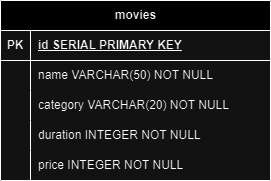

The diagram above was exported from draw.io. Its source (the exported page's mxGraphModel, read from the mxfile embedded in the PNG):
<mxGraphModel dx="557" dy="335" grid="1" gridSize="10" guides="1" tooltips="1" connect="1" arrows="1" fold="1" page="1" pageScale="1" pageWidth="850" pageHeight="1100" math="0" shadow="0" extFonts="Permanent Marker^https://fonts.googleapis.com/css?family=Permanent+Marker">
  <root>
    <mxCell id="0" />
    <mxCell id="1" parent="0" />
    <mxCell id="PI8cgVQ6QcYVCO38t4SY-1" value="movies" style="shape=table;startSize=30;container=1;collapsible=1;childLayout=tableLayout;fixedRows=1;rowLines=0;fontStyle=1;align=center;resizeLast=1;html=1;" vertex="1" parent="1">
      <mxGeometry x="330" y="180" width="270" height="180" as="geometry" />
    </mxCell>
    <mxCell id="PI8cgVQ6QcYVCO38t4SY-2" value="" style="shape=tableRow;horizontal=0;startSize=0;swimlaneHead=0;swimlaneBody=0;fillColor=none;collapsible=0;dropTarget=0;points=[[0,0.5],[1,0.5]];portConstraint=eastwest;top=0;left=0;right=0;bottom=1;" vertex="1" parent="PI8cgVQ6QcYVCO38t4SY-1">
      <mxGeometry y="30" width="270" height="30" as="geometry" />
    </mxCell>
    <mxCell id="PI8cgVQ6QcYVCO38t4SY-3" value="PK" style="shape=partialRectangle;connectable=0;fillColor=none;top=0;left=0;bottom=0;right=0;fontStyle=1;overflow=hidden;whiteSpace=wrap;html=1;" vertex="1" parent="PI8cgVQ6QcYVCO38t4SY-2">
      <mxGeometry width="30" height="30" as="geometry">
        <mxRectangle width="30" height="30" as="alternateBounds" />
      </mxGeometry>
    </mxCell>
    <mxCell id="PI8cgVQ6QcYVCO38t4SY-4" value="id SERIAL PRIMARY KEY" style="shape=partialRectangle;connectable=0;fillColor=none;top=0;left=0;bottom=0;right=0;align=left;spacingLeft=6;fontStyle=5;overflow=hidden;whiteSpace=wrap;html=1;" vertex="1" parent="PI8cgVQ6QcYVCO38t4SY-2">
      <mxGeometry x="30" width="240" height="30" as="geometry">
        <mxRectangle width="240" height="30" as="alternateBounds" />
      </mxGeometry>
    </mxCell>
    <mxCell id="PI8cgVQ6QcYVCO38t4SY-5" value="" style="shape=tableRow;horizontal=0;startSize=0;swimlaneHead=0;swimlaneBody=0;fillColor=none;collapsible=0;dropTarget=0;points=[[0,0.5],[1,0.5]];portConstraint=eastwest;top=0;left=0;right=0;bottom=0;" vertex="1" parent="PI8cgVQ6QcYVCO38t4SY-1">
      <mxGeometry y="60" width="270" height="30" as="geometry" />
    </mxCell>
    <mxCell id="PI8cgVQ6QcYVCO38t4SY-6" value="" style="shape=partialRectangle;connectable=0;fillColor=none;top=0;left=0;bottom=0;right=0;editable=1;overflow=hidden;whiteSpace=wrap;html=1;" vertex="1" parent="PI8cgVQ6QcYVCO38t4SY-5">
      <mxGeometry width="30" height="30" as="geometry">
        <mxRectangle width="30" height="30" as="alternateBounds" />
      </mxGeometry>
    </mxCell>
    <mxCell id="PI8cgVQ6QcYVCO38t4SY-7" value="name VARCHAR(50) NOT NULL" style="shape=partialRectangle;connectable=0;fillColor=none;top=0;left=0;bottom=0;right=0;align=left;spacingLeft=6;overflow=hidden;whiteSpace=wrap;html=1;" vertex="1" parent="PI8cgVQ6QcYVCO38t4SY-5">
      <mxGeometry x="30" width="240" height="30" as="geometry">
        <mxRectangle width="240" height="30" as="alternateBounds" />
      </mxGeometry>
    </mxCell>
    <mxCell id="PI8cgVQ6QcYVCO38t4SY-17" style="shape=tableRow;horizontal=0;startSize=0;swimlaneHead=0;swimlaneBody=0;fillColor=none;collapsible=0;dropTarget=0;points=[[0,0.5],[1,0.5]];portConstraint=eastwest;top=0;left=0;right=0;bottom=0;" vertex="1" parent="PI8cgVQ6QcYVCO38t4SY-1">
      <mxGeometry y="90" width="270" height="30" as="geometry" />
    </mxCell>
    <mxCell id="PI8cgVQ6QcYVCO38t4SY-18" style="shape=partialRectangle;connectable=0;fillColor=none;top=0;left=0;bottom=0;right=0;editable=1;overflow=hidden;whiteSpace=wrap;html=1;" vertex="1" parent="PI8cgVQ6QcYVCO38t4SY-17">
      <mxGeometry width="30" height="30" as="geometry">
        <mxRectangle width="30" height="30" as="alternateBounds" />
      </mxGeometry>
    </mxCell>
    <mxCell id="PI8cgVQ6QcYVCO38t4SY-19" value="category VARCHAR(20) NOT NULL" style="shape=partialRectangle;connectable=0;fillColor=none;top=0;left=0;bottom=0;right=0;align=left;spacingLeft=6;overflow=hidden;whiteSpace=wrap;html=1;" vertex="1" parent="PI8cgVQ6QcYVCO38t4SY-17">
      <mxGeometry x="30" width="240" height="30" as="geometry">
        <mxRectangle width="240" height="30" as="alternateBounds" />
      </mxGeometry>
    </mxCell>
    <mxCell id="PI8cgVQ6QcYVCO38t4SY-14" style="shape=tableRow;horizontal=0;startSize=0;swimlaneHead=0;swimlaneBody=0;fillColor=none;collapsible=0;dropTarget=0;points=[[0,0.5],[1,0.5]];portConstraint=eastwest;top=0;left=0;right=0;bottom=0;" vertex="1" parent="PI8cgVQ6QcYVCO38t4SY-1">
      <mxGeometry y="120" width="270" height="30" as="geometry" />
    </mxCell>
    <mxCell id="PI8cgVQ6QcYVCO38t4SY-15" style="shape=partialRectangle;connectable=0;fillColor=none;top=0;left=0;bottom=0;right=0;editable=1;overflow=hidden;whiteSpace=wrap;html=1;" vertex="1" parent="PI8cgVQ6QcYVCO38t4SY-14">
      <mxGeometry width="30" height="30" as="geometry">
        <mxRectangle width="30" height="30" as="alternateBounds" />
      </mxGeometry>
    </mxCell>
    <mxCell id="PI8cgVQ6QcYVCO38t4SY-16" value="duration INTEGER NOT NULL" style="shape=partialRectangle;connectable=0;fillColor=none;top=0;left=0;bottom=0;right=0;align=left;spacingLeft=6;overflow=hidden;whiteSpace=wrap;html=1;" vertex="1" parent="PI8cgVQ6QcYVCO38t4SY-14">
      <mxGeometry x="30" width="240" height="30" as="geometry">
        <mxRectangle width="240" height="30" as="alternateBounds" />
      </mxGeometry>
    </mxCell>
    <mxCell id="PI8cgVQ6QcYVCO38t4SY-8" value="" style="shape=tableRow;horizontal=0;startSize=0;swimlaneHead=0;swimlaneBody=0;fillColor=none;collapsible=0;dropTarget=0;points=[[0,0.5],[1,0.5]];portConstraint=eastwest;top=0;left=0;right=0;bottom=0;" vertex="1" parent="PI8cgVQ6QcYVCO38t4SY-1">
      <mxGeometry y="150" width="270" height="30" as="geometry" />
    </mxCell>
    <mxCell id="PI8cgVQ6QcYVCO38t4SY-9" value="" style="shape=partialRectangle;connectable=0;fillColor=none;top=0;left=0;bottom=0;right=0;editable=1;overflow=hidden;whiteSpace=wrap;html=1;" vertex="1" parent="PI8cgVQ6QcYVCO38t4SY-8">
      <mxGeometry width="30" height="30" as="geometry">
        <mxRectangle width="30" height="30" as="alternateBounds" />
      </mxGeometry>
    </mxCell>
    <mxCell id="PI8cgVQ6QcYVCO38t4SY-10" value="price INTEGER NOT NULL" style="shape=partialRectangle;connectable=0;fillColor=none;top=0;left=0;bottom=0;right=0;align=left;spacingLeft=6;overflow=hidden;whiteSpace=wrap;html=1;" vertex="1" parent="PI8cgVQ6QcYVCO38t4SY-8">
      <mxGeometry x="30" width="240" height="30" as="geometry">
        <mxRectangle width="240" height="30" as="alternateBounds" />
      </mxGeometry>
    </mxCell>
  </root>
</mxGraphModel>